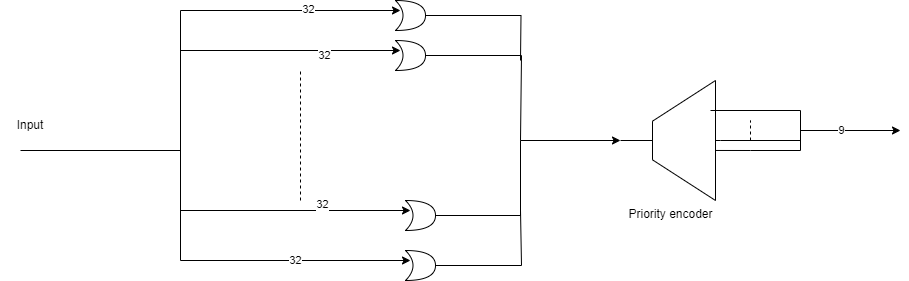

The diagram above was exported from draw.io. Its source (the exported page's mxGraphModel, read from the mxfile embedded in the PNG):
<mxGraphModel dx="780" dy="470" grid="1" gridSize="10" guides="1" tooltips="1" connect="1" arrows="1" fold="1" page="1" pageScale="1" pageWidth="850" pageHeight="1100" math="0" shadow="0">
  <root>
    <mxCell id="0" />
    <mxCell id="1" parent="0" />
    <mxCell id="k00d3kydxVuo079a1qE6-30" value="" style="endArrow=none;html=1;rounded=0;exitX=0.1;exitY=0.417;exitDx=0;exitDy=0;exitPerimeter=0;" edge="1" parent="1" source="k00d3kydxVuo079a1qE6-27">
      <mxGeometry width="50" height="50" relative="1" as="geometry">
        <mxPoint x="790" y="250" as="sourcePoint" />
        <mxPoint x="860" y="250" as="targetPoint" />
        <Array as="points">
          <mxPoint x="810" y="250" />
        </Array>
      </mxGeometry>
    </mxCell>
    <mxCell id="k00d3kydxVuo079a1qE6-1" value="" style="endArrow=none;html=1;rounded=0;" edge="1" parent="1">
      <mxGeometry width="50" height="50" relative="1" as="geometry">
        <mxPoint x="80" y="250" as="sourcePoint" />
        <mxPoint x="240" y="250" as="targetPoint" />
      </mxGeometry>
    </mxCell>
    <mxCell id="k00d3kydxVuo079a1qE6-2" value="" style="endArrow=none;html=1;rounded=0;" edge="1" parent="1">
      <mxGeometry width="50" height="50" relative="1" as="geometry">
        <mxPoint x="240" y="360" as="sourcePoint" />
        <mxPoint x="240" y="110" as="targetPoint" />
      </mxGeometry>
    </mxCell>
    <mxCell id="k00d3kydxVuo079a1qE6-3" value="" style="endArrow=classic;html=1;rounded=0;" edge="1" parent="1">
      <mxGeometry width="50" height="50" relative="1" as="geometry">
        <mxPoint x="240" y="110" as="sourcePoint" />
        <mxPoint x="460" y="110" as="targetPoint" />
      </mxGeometry>
    </mxCell>
    <mxCell id="k00d3kydxVuo079a1qE6-8" value="32" style="edgeLabel;html=1;align=center;verticalAlign=middle;resizable=0;points=[];" vertex="1" connectable="0" parent="k00d3kydxVuo079a1qE6-3">
      <mxGeometry x="0.1545" y="2" relative="1" as="geometry">
        <mxPoint as="offset" />
      </mxGeometry>
    </mxCell>
    <mxCell id="k00d3kydxVuo079a1qE6-4" value="" style="endArrow=classic;html=1;rounded=0;" edge="1" parent="1">
      <mxGeometry width="50" height="50" relative="1" as="geometry">
        <mxPoint x="240" y="150" as="sourcePoint" />
        <mxPoint x="460" y="150" as="targetPoint" />
        <Array as="points" />
      </mxGeometry>
    </mxCell>
    <mxCell id="k00d3kydxVuo079a1qE6-9" value="32" style="edgeLabel;html=1;align=center;verticalAlign=middle;resizable=0;points=[];" vertex="1" connectable="0" parent="k00d3kydxVuo079a1qE6-4">
      <mxGeometry x="0.3" y="-4" relative="1" as="geometry">
        <mxPoint as="offset" />
      </mxGeometry>
    </mxCell>
    <mxCell id="k00d3kydxVuo079a1qE6-5" value="" style="endArrow=classic;html=1;rounded=0;" edge="1" parent="1">
      <mxGeometry width="50" height="50" relative="1" as="geometry">
        <mxPoint x="240" y="310" as="sourcePoint" />
        <mxPoint x="470" y="310" as="targetPoint" />
      </mxGeometry>
    </mxCell>
    <mxCell id="k00d3kydxVuo079a1qE6-10" value="32" style="edgeLabel;html=1;align=center;verticalAlign=middle;resizable=0;points=[];" vertex="1" connectable="0" parent="k00d3kydxVuo079a1qE6-5">
      <mxGeometry x="0.2232" y="7" relative="1" as="geometry">
        <mxPoint as="offset" />
      </mxGeometry>
    </mxCell>
    <mxCell id="k00d3kydxVuo079a1qE6-6" value="32" style="endArrow=classic;html=1;rounded=0;" edge="1" parent="1">
      <mxGeometry width="50" height="50" relative="1" as="geometry">
        <mxPoint x="240" y="360" as="sourcePoint" />
        <mxPoint x="470" y="360" as="targetPoint" />
      </mxGeometry>
    </mxCell>
    <mxCell id="k00d3kydxVuo079a1qE6-7" value="" style="endArrow=none;dashed=1;html=1;rounded=0;" edge="1" parent="1">
      <mxGeometry width="50" height="50" relative="1" as="geometry">
        <mxPoint x="360" y="300" as="sourcePoint" />
        <mxPoint x="360" y="170" as="targetPoint" />
      </mxGeometry>
    </mxCell>
    <mxCell id="k00d3kydxVuo079a1qE6-22" style="edgeStyle=orthogonalEdgeStyle;rounded=0;orthogonalLoop=1;jettySize=auto;html=1;endArrow=none;endFill=0;" edge="1" parent="1" source="k00d3kydxVuo079a1qE6-11">
      <mxGeometry relative="1" as="geometry">
        <mxPoint x="580" y="160" as="targetPoint" />
      </mxGeometry>
    </mxCell>
    <mxCell id="k00d3kydxVuo079a1qE6-11" value="" style="shape=xor;whiteSpace=wrap;html=1;" vertex="1" parent="1">
      <mxGeometry x="455" y="100" width="30" height="30" as="geometry" />
    </mxCell>
    <mxCell id="k00d3kydxVuo079a1qE6-23" style="edgeStyle=orthogonalEdgeStyle;rounded=0;orthogonalLoop=1;jettySize=auto;html=1;endArrow=none;endFill=0;" edge="1" parent="1" source="k00d3kydxVuo079a1qE6-15">
      <mxGeometry relative="1" as="geometry">
        <mxPoint x="580" y="240" as="targetPoint" />
        <Array as="points">
          <mxPoint x="581" y="155" />
        </Array>
      </mxGeometry>
    </mxCell>
    <mxCell id="k00d3kydxVuo079a1qE6-15" value="" style="shape=xor;whiteSpace=wrap;html=1;" vertex="1" parent="1">
      <mxGeometry x="455" y="140" width="30" height="30" as="geometry" />
    </mxCell>
    <mxCell id="k00d3kydxVuo079a1qE6-24" style="edgeStyle=orthogonalEdgeStyle;rounded=0;orthogonalLoop=1;jettySize=auto;html=1;entryX=1;entryY=0.5;entryDx=0;entryDy=0;entryPerimeter=0;" edge="1" parent="1" source="k00d3kydxVuo079a1qE6-18" target="k00d3kydxVuo079a1qE6-27">
      <mxGeometry relative="1" as="geometry">
        <mxPoint x="580" y="260" as="targetPoint" />
        <Array as="points">
          <mxPoint x="580" y="315" />
          <mxPoint x="580" y="240" />
        </Array>
      </mxGeometry>
    </mxCell>
    <mxCell id="k00d3kydxVuo079a1qE6-18" value="" style="shape=xor;whiteSpace=wrap;html=1;" vertex="1" parent="1">
      <mxGeometry x="465" y="300" width="30" height="30" as="geometry" />
    </mxCell>
    <mxCell id="k00d3kydxVuo079a1qE6-25" style="edgeStyle=orthogonalEdgeStyle;rounded=0;orthogonalLoop=1;jettySize=auto;html=1;endArrow=none;endFill=0;" edge="1" parent="1" source="k00d3kydxVuo079a1qE6-21">
      <mxGeometry relative="1" as="geometry">
        <mxPoint x="580" y="310" as="targetPoint" />
        <Array as="points">
          <mxPoint x="581" y="365" />
        </Array>
      </mxGeometry>
    </mxCell>
    <mxCell id="k00d3kydxVuo079a1qE6-21" value="" style="shape=xor;whiteSpace=wrap;html=1;" vertex="1" parent="1">
      <mxGeometry x="465" y="350" width="30" height="30" as="geometry" />
    </mxCell>
    <mxCell id="k00d3kydxVuo079a1qE6-27" value="Priority encoder" style="verticalLabelPosition=bottom;shadow=0;dashed=0;align=center;html=1;verticalAlign=top;shape=mxgraph.electrical.abstract.ota_3;direction=west;fillStyle=solid;" vertex="1" parent="1">
      <mxGeometry x="680" y="180" width="100" height="120" as="geometry" />
    </mxCell>
    <mxCell id="k00d3kydxVuo079a1qE6-28" value="" style="endArrow=none;html=1;rounded=0;" edge="1" parent="1">
      <mxGeometry width="50" height="50" relative="1" as="geometry">
        <mxPoint x="770" y="210" as="sourcePoint" />
        <mxPoint x="860" y="210" as="targetPoint" />
      </mxGeometry>
    </mxCell>
    <mxCell id="k00d3kydxVuo079a1qE6-29" value="" style="endArrow=none;html=1;rounded=0;exitX=0;exitY=0.5;exitDx=0;exitDy=0;exitPerimeter=0;" edge="1" parent="1" source="k00d3kydxVuo079a1qE6-27">
      <mxGeometry width="50" height="50" relative="1" as="geometry">
        <mxPoint x="810" y="240" as="sourcePoint" />
        <mxPoint x="860" y="240" as="targetPoint" />
      </mxGeometry>
    </mxCell>
    <mxCell id="k00d3kydxVuo079a1qE6-32" value="" style="endArrow=none;dashed=1;html=1;rounded=0;" edge="1" parent="1">
      <mxGeometry width="50" height="50" relative="1" as="geometry">
        <mxPoint x="810" y="240" as="sourcePoint" />
        <mxPoint x="810" y="220" as="targetPoint" />
        <Array as="points">
          <mxPoint x="810" y="220" />
        </Array>
      </mxGeometry>
    </mxCell>
    <mxCell id="k00d3kydxVuo079a1qE6-33" value="" style="endArrow=none;html=1;rounded=0;" edge="1" parent="1">
      <mxGeometry width="50" height="50" relative="1" as="geometry">
        <mxPoint x="860" y="250" as="sourcePoint" />
        <mxPoint x="860" y="210" as="targetPoint" />
      </mxGeometry>
    </mxCell>
    <mxCell id="k00d3kydxVuo079a1qE6-34" value="" style="endArrow=classic;html=1;rounded=0;" edge="1" parent="1">
      <mxGeometry width="50" height="50" relative="1" as="geometry">
        <mxPoint x="860" y="230" as="sourcePoint" />
        <mxPoint x="960" y="230" as="targetPoint" />
      </mxGeometry>
    </mxCell>
    <mxCell id="k00d3kydxVuo079a1qE6-36" value="9" style="edgeLabel;html=1;align=center;verticalAlign=middle;resizable=0;points=[];" vertex="1" connectable="0" parent="k00d3kydxVuo079a1qE6-34">
      <mxGeometry x="-0.1933" y="1" relative="1" as="geometry">
        <mxPoint as="offset" />
      </mxGeometry>
    </mxCell>
    <mxCell id="k00d3kydxVuo079a1qE6-35" value="Input" style="text;html=1;strokeColor=none;fillColor=none;align=center;verticalAlign=middle;whiteSpace=wrap;rounded=0;" vertex="1" parent="1">
      <mxGeometry x="60" y="210" width="60" height="30" as="geometry" />
    </mxCell>
  </root>
</mxGraphModel>